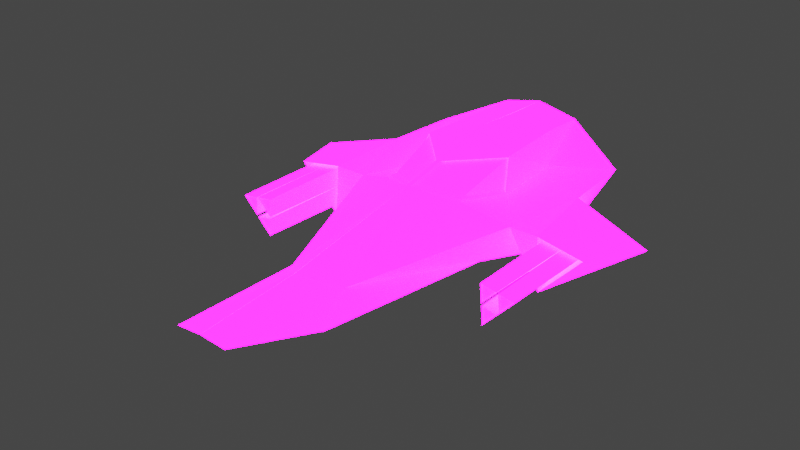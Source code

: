 # Source: JamStealth.blend  (saved by Blender 3.1.7; exported with 4.5.12 LTS)
import bpy
from mathutils import Matrix  # noqa: F401  (used for matrix-valued properties, if any)

bpy.ops.wm.read_factory_settings(use_empty=True)
scene = bpy.context.scene
scene.name = 'Scene'

# ---- collections
col_collection = bpy.data.collections.new('Collection'); scene.collection.children.link(col_collection)

# ---- images (referenced by path relative to the original .blend; pixels are not part of the script)
import os
ASSET_DIR = os.environ.get("B2B_ASSET_DIR", "")  # directory of the original .blend (textures are referenced by path, not embedded)
HERE = os.path.dirname(os.path.abspath(__file__))  # packed textures are extracted next to this script under _unpacked/

def load_image(name, relpath, width, height, colorspace="sRGB"):
    """Load a texture the original file referenced (path relative to the .blend, or extracted next to this script)."""
    p = next((c for c in (os.path.join(HERE, relpath), os.path.join(ASSET_DIR, relpath)) if relpath and os.path.exists(c)), "")
    if p:
        img = bpy.data.images.load(p, check_existing=True)
        img.name = name
    else:  # same state as the original file: an image datablock whose file is absent (Cycles renders it pink)
        img = bpy.data.images.new(name, width, height)
        img.source = "FILE"
        img.filepath = "//" + (relpath or name)
    img.colorspace_settings.name = colorspace
    return img
img_colorpallate_png = load_image('ColorPallate.png', 'ColorPallate.png', 1024, 1024, 'sRGB')
img_metallicpalette_png = load_image('MetallicPalette.png', 'MetallicPalette.png', 1024, 1024, 'sRGB')
img_emissivepallete_png = load_image('EmissivePallete.png', 'EmissivePallete.png', 1024, 1024, 'sRGB')
img_roughnesspalette_png = load_image('RoughnessPalette.png', 'RoughnessPalette.png', 1024, 1024, 'sRGB')
img_colorpallate_png_001 = load_image('ColorPallate.png.001', 'ColorPallate.png', 1024, 1024, 'sRGB')
img_metallicpalette_png_001 = load_image('MetallicPalette.png.001', 'MetallicPalette.png', 1024, 1024, 'sRGB')
img_emissivepallete_png_001 = load_image('EmissivePallete.png.001', 'EmissivePallete.png', 1024, 1024, 'sRGB')
img_roughnesspalette_png_001 = load_image('RoughnessPalette.png.001', 'RoughnessPalette.png', 1024, 1024, 'sRGB')

# ---- materials (node trees are filled in below, after node groups)
mat_material_001 = bpy.data.materials.new('Material.001')
mat_material_001.use_transparent_shadow = False
mat_material_002 = bpy.data.materials.new('Material.002')
mat_material_002.use_transparent_shadow = False

# ---- material node trees
mat_material_001.use_nodes = True; mat_material_001.node_tree.nodes.clear()
_N = mat_material_001.node_tree.nodes; _L = mat_material_001.node_tree.links
n0 = _N.new('ShaderNodeBsdfPrincipled'); n0.name = 'Principled BSDF'; n0.location = (10, 300)
n0.distribution = 'GGX'
n0.subsurface_method = 'RANDOM_WALK_SKIN'
n0.inputs[3].default_value = 1.45
n0.inputs[28].default_value = 30.1
n1 = _N.new('ShaderNodeOutputMaterial'); n1.name = 'Material Output'; n1.location = (300, 300)
n2 = _N.new('ShaderNodeTexImage'); n2.name = 'Image Texture'; n2.location = (-280, 280)
n2.image = img_colorpallate_png
n2.interpolation = 'Closest'
n3 = _N.new('ShaderNodeTexImage'); n3.name = 'Image Texture.001'; n3.location = (-280, 180)
n3.image = img_metallicpalette_png
n3.interpolation = 'Closest'
n4 = _N.new('ShaderNodeTexImage'); n4.name = 'Image Texture.002'; n4.location = (-280, -100)
n4.image = img_emissivepallete_png
n4.interpolation = 'Closest'
n5 = _N.new('ShaderNodeTexImage'); n5.name = 'Image Texture.003'; n5.location = (-280, 120)
n5.image = img_roughnesspalette_png
n5.interpolation = 'Closest'
_L.new(n0.outputs[0], n1.inputs[0])
_L.new(n2.outputs[0], n0.inputs[0])
_L.new(n3.outputs[1], n0.inputs[1])
_L.new(n4.outputs[0], n0.inputs[27])
_L.new(n5.outputs[1], n0.inputs[2])
n1.is_active_output = True
mat_material_002.use_nodes = True; mat_material_002.node_tree.nodes.clear()
_N = mat_material_002.node_tree.nodes; _L = mat_material_002.node_tree.links
n0 = _N.new('ShaderNodeBsdfPrincipled'); n0.name = 'Principled BSDF'; n0.location = (10, 300)
n0.distribution = 'GGX'
n0.subsurface_method = 'RANDOM_WALK_SKIN'
n0.inputs[3].default_value = 1.45
n0.inputs[28].default_value = 30.1
n1 = _N.new('ShaderNodeOutputMaterial'); n1.name = 'Material Output'; n1.location = (300, 300)
n2 = _N.new('ShaderNodeTexImage'); n2.name = 'Image Texture'; n2.location = (-280, 280)
n2.image = img_colorpallate_png_001
n2.interpolation = 'Closest'
n3 = _N.new('ShaderNodeTexImage'); n3.name = 'Image Texture.001'; n3.location = (-280, 180)
n3.image = img_metallicpalette_png_001
n3.interpolation = 'Closest'
n4 = _N.new('ShaderNodeTexImage'); n4.name = 'Image Texture.002'; n4.location = (-280, -100)
n4.image = img_emissivepallete_png_001
n4.interpolation = 'Closest'
n5 = _N.new('ShaderNodeTexImage'); n5.name = 'Image Texture.003'; n5.location = (-280, 120)
n5.image = img_roughnesspalette_png_001
n5.interpolation = 'Closest'
_L.new(n0.outputs[0], n1.inputs[0])
_L.new(n2.outputs[0], n0.inputs[0])
_L.new(n3.outputs[1], n0.inputs[1])
_L.new(n4.outputs[0], n0.inputs[27])
_L.new(n5.outputs[1], n0.inputs[2])
n1.is_active_output = True

# ---- world
world_world = bpy.data.worlds.new('World'); scene.world = world_world
world_world.use_nodes = True; world_world.node_tree.nodes.clear()
_N = world_world.node_tree.nodes; _L = world_world.node_tree.links
n0 = _N.new('ShaderNodeOutputWorld'); n0.name = 'World Output'; n0.location = (300, 300)
n1 = _N.new('ShaderNodeBackground'); n1.name = 'Background'; n1.location = (10, 300)
n1.inputs[0].default_value = (0.05088, 0.05088, 0.05088, 1.0)
_L.new(n1.outputs[0], n0.inputs[0])
n0.is_active_output = True
world_world.color = (0.05088, 0.05088, 0.05088)
world_world.use_sun_shadow = False
world_world.sun_shadow_jitter_overblur = 0.0

# ---- lights
light_light = bpy.data.lights.new('Light', 'POINT')
light_light.transmission_factor = 0.0
light_light.energy = 1000.0
light_light.shadow_soft_size = 0.1
light_light.shadow_maximum_resolution = 0.006
light_light.use_absolute_resolution = True

# ---- meshes
me_icosphere = bpy.data.meshes.new('Icosphere')
me_icosphere.from_pydata([(0.7236, -0.5155, -0.3329), (-0.2686, -0.6999, -0.314), (0.2839, -0.4086, -0.002625), (-0.7612, -0.3044, 0.2039), (-0.1517, -0.213, -0.4127), (0.4221, -0.252, -0.4226), (0.2706, -0.6583, -0.3925), (0.8506, 0.0, -0.5257), (0.4253, 0.005942, -0.5277), (-0.5257, 0.0, -0.5459), (-0.552, -0.3121, -0.2039), (1.771, -0.2292, -0.1775), (1.981, -0.0009414, -0.06629), (0.0001705, -0.8323, -0.01813), (0.5878, -0.6598, -0.07214), (-0.8027, -0.2994, -0.0003806), (-0.6001, -0.7597, -0.01041), (0.6767, -0.3087, 0.05907), (-0.2657, -0.4061, 0.01834), (-0.7437, -0.02856, 0.2712), (0.1852, -0.3561, 0.2195), (0.5257, 0.0, 0.2214), (-0.4253, -0.309, 0.2214), (-0.4253, -0.002316, 0.2935), (1.698, -0.1285, -0.4711), (2.036, -0.3094, -0.3329), (2.251, 0.000662, -0.3916), (2.751, -0.2035, -0.1532), (2.757, -0.0009414, -0.1309), (1.825, -0.0005327, -0.5213), (1.274, -0.9589, -0.3768), (0.1024, -1.447, -0.1848), (1.278, -1.174, -0.1492), (1.277, -0.9359, -0.1063), (0.6093, -1.254, -0.1224), (0.6071, -0.8931, -0.05901), (0.6031, -0.924, -0.4758), (1.278, -1.075, -0.1318), (1.277, -1.083, -0.2463), (1.276, -0.9447, -0.2246), (0.4976, -1.199, -0.1408), (1.277, -1.038, -0.1243), (1.276, -1.044, -0.2852), (0.4967, -1.061, -0.1167), (0.4959, -0.9234, -0.0925), (1.275, -0.9509, -0.2688), (0.4952, -1.073, -0.2757), (0.4928, -0.947, -0.4105), (0.4944, -0.9352, -0.2515), (-0.799, -0.3011, 0.01852), (-0.8277, -0.006843, -0.3155), (-0.8522, -0.006843, -0.3155), (-0.7433, -0.006843, 0.2709), (-0.7188, -0.006843, 0.2709), (-0.7782, -0.2994, -0.0003806), (-0.7593, -0.3187, 0.2004), (-0.7988, -0.3152, 0.006325), (-0.7487, -0.3044, 0.2039), (-0.7864, -0.3011, 0.01852), (-0.7311, -0.02856, 0.2712), (-0.5876, -0.7905, -0.01813), (-0.7601, -0.3128, 0.2103), (-0.8029, -0.309, 0.0), (-0.5745, -0.7597, -0.01041), (-0.7338, -0.3187, 0.2004), (-0.7733, -0.3152, 0.006325), (1.288, -1.052, -0.1197), (1.288, -0.9284, -0.09797), (1.286, -0.939, -0.2409), (1.287, -1.062, -0.2794), (1.285, -0.9516, -0.3975), (1.286, -0.9413, -0.2582), (1.289, -1.19, -0.1436), (1.289, -1.066, -0.1216), (1.287, -1.076, -0.266), (0.6882, -0.3167, 0.04461), (0.2735, -0.4174, -0.02198), (0.1625, -0.3508, 0.2214), (0.8633, -0.01685, 0.1348), (0.5314, -0.01671, 0.2124), (0.7952, -0.0319, 0.134), (0.4877, -0.03177, 0.2059), (0.167, -0.3462, 0.2125), (0.6223, -0.3023, 0.06389), (0.2584, -0.3948, 0.006738), (0.0, 0.0, -0.5787), (0.7236, 0.5155, -0.3329), (-0.2686, 0.6999, -0.314), (-0.8552, 0.0, -0.3329), (0.2839, 0.4086, -0.002625), (-0.7612, 0.3044, 0.2039), (0.8944, 0.0, 0.1349), (0.0, 0.0, 0.3177), (-0.1517, 0.213, -0.4127), (0.4221, 0.252, -0.4226), (0.2706, 0.6583, -0.3925), (0.4253, -0.005942, -0.5277), (-0.552, 0.3121, -0.2039), (1.771, 0.2292, -0.1775), (1.981, 0.0009414, -0.06629), (0.0001705, 0.8323, -0.01813), (0.5878, 0.6598, -0.07214), (-0.8027, 0.2994, -0.0003806), (-0.6001, 0.7597, -0.01041), (0.6767, 0.3087, 0.05907), (-0.2657, 0.4061, 0.01834), (-0.7437, 0.02856, 0.2712), (0.1852, 0.3561, 0.2195), (-0.4253, 0.309, 0.2214), (-0.4253, 0.002316, 0.2935), (1.698, 0.1285, -0.4711), (2.036, 0.3094, -0.3329), (2.251, -0.000662, -0.3916), (2.751, 0.2035, -0.1532), (2.757, 0.0009414, -0.1309), (1.825, 0.0005327, -0.5213), (1.274, 0.9589, -0.3768), (0.1024, 1.447, -0.1848), (1.278, 1.174, -0.1492), (1.277, 0.9359, -0.1063), (0.6093, 1.254, -0.1224), (0.6071, 0.8931, -0.05901), (0.6031, 0.924, -0.4758), (1.278, 1.075, -0.1318), (1.277, 1.083, -0.2463), (1.276, 0.9447, -0.2246), (0.4976, 1.199, -0.1408), (1.277, 1.038, -0.1243), (1.276, 1.044, -0.2852), (0.4967, 1.061, -0.1167), (0.4959, 0.9234, -0.0925), (1.275, 0.9509, -0.2688), (0.4952, 1.073, -0.2757), (0.4928, 0.947, -0.4105), (0.4944, 0.9352, -0.2515), (-0.799, 0.3011, 0.01852), (-0.8277, 0.006843, -0.3155), (-0.8522, 0.006843, -0.3155), (-0.7433, 0.006843, 0.2709), (-0.7188, 0.006843, 0.2709), (-0.7782, 0.2994, -0.0003806), (-0.7593, 0.3187, 0.2004), (-0.7988, 0.3152, 0.006325), (-0.7487, 0.3044, 0.2039), (-0.7402, 0.0, 0.2865), (-0.7864, 0.3011, 0.01852), (-0.7311, 0.02856, 0.2712), (-0.5876, 0.7905, -0.01813), (-0.7601, 0.3128, 0.2103), (-0.8029, 0.309, 0.0), (-0.5745, 0.7597, -0.01041), (-0.7338, 0.3187, 0.2004), (-0.7733, 0.3152, 0.006325), (1.288, 1.052, -0.1197), (1.288, 0.9284, -0.09797), (1.286, 0.939, -0.2409), (1.287, 1.062, -0.2794), (1.285, 0.9516, -0.3975), (1.286, 0.9413, -0.2582), (1.289, 1.19, -0.1436), (1.289, 1.066, -0.1216), (1.287, 1.076, -0.266), (0.6882, 0.3167, 0.04461), (0.2735, 0.4174, -0.02198), (0.1625, 0.3508, 0.2214), (0.8633, 0.01685, 0.1348), (0.5314, 0.01671, 0.2124), (0.7952, 0.0319, 0.134), (0.4877, 0.03177, 0.2059), (0.167, 0.3462, 0.2125), (0.6223, 0.3023, 0.06389), (0.2584, 0.3948, 0.006738)], [], [(85, 5, 4), (12, 27, 28), (85, 4, 9), (12, 26, 7), (6, 31, 1), (88, 10, 62), (0, 11, 14), (1, 13, 60), (20, 81, 79), (61, 18, 22), (23, 22, 92), (23, 144, 22), (144, 61, 22), (22, 77, 92), (22, 18, 77), (18, 76, 77), (77, 21, 92), (20, 84, 82), (2, 83, 84), (52, 54, 15), (19, 58, 59), (60, 18, 61), (60, 13, 18), (13, 76, 18), (14, 75, 76), (14, 11, 75), (11, 91, 75), (16, 65, 56), (62, 10, 60), (10, 1, 60), (13, 14, 76), (13, 31, 34), (6, 0, 14), (11, 12, 91), (7, 29, 8), (9, 10, 88), (9, 4, 10), (4, 1, 10), (8, 24, 5), (5, 85, 8), (4, 6, 1), (4, 5, 6), (5, 0, 6), (25, 24, 26), (25, 26, 27), (27, 26, 28), (26, 24, 29), (0, 24, 25), (11, 25, 27), (31, 36, 34), (32, 38, 37), (14, 36, 6), (13, 35, 14), (12, 11, 27), (12, 28, 26), (6, 36, 31), (13, 1, 31), (7, 26, 29), (8, 29, 24), (0, 5, 24), (11, 0, 25), (14, 35, 36), (13, 34, 35), (43, 35, 34), (46, 34, 36), (48, 36, 35), (41, 39, 33), (43, 46, 48), (42, 30, 45), (73, 40, 72), (74, 40, 46), (74, 43, 73), (67, 43, 66), (68, 44, 67), (68, 43, 48), (70, 46, 47), (70, 48, 71), (71, 46, 69), (51, 62, 15), (51, 144, 88), (52, 62, 144), (54, 53, 50), (15, 50, 51), (52, 50, 53), (49, 61, 3), (19, 61, 144), (19, 62, 49), (58, 57, 59), (19, 57, 3), (3, 58, 49), (16, 61, 55), (55, 62, 56), (16, 62, 60), (65, 63, 64), (55, 65, 64), (16, 64, 63), (41, 67, 66), (39, 67, 33), (39, 66, 68), (30, 69, 70), (30, 71, 45), (42, 71, 69), (32, 73, 72), (38, 72, 74), (38, 73, 37), (2, 75, 17), (2, 77, 76), (78, 75, 91), (78, 21, 79), (20, 21, 77), (84, 83, 82), (82, 83, 81), (83, 80, 81), (79, 80, 78), (17, 80, 83), (85, 93, 94), (99, 114, 113), (85, 9, 93), (99, 7, 112), (95, 87, 117), (88, 149, 97), (86, 101, 98), (87, 147, 100), (107, 166, 168), (148, 108, 105), (109, 92, 108), (109, 108, 144), (144, 108, 148), (108, 92, 164), (108, 164, 105), (105, 164, 163), (164, 92, 21), (107, 169, 171), (89, 171, 170), (138, 102, 140), (106, 146, 145), (147, 148, 105), (147, 105, 100), (100, 105, 163), (101, 163, 162), (101, 162, 98), (98, 162, 91), (103, 142, 152), (149, 147, 97), (97, 147, 87), (100, 163, 101), (100, 120, 117), (95, 101, 86), (98, 91, 99), (7, 96, 115), (9, 88, 97), (9, 97, 93), (93, 97, 87), (96, 94, 110), (94, 96, 85), (93, 87, 95), (93, 95, 94), (94, 95, 86), (111, 112, 110), (111, 113, 112), (113, 114, 112), (112, 115, 110), (86, 111, 110), (98, 113, 111), (117, 120, 122), (118, 123, 124), (101, 95, 122), (100, 101, 121), (99, 113, 98), (99, 112, 114), (95, 117, 122), (100, 117, 87), (7, 115, 112), (96, 110, 115), (86, 110, 94), (98, 111, 86), (101, 122, 121), (100, 121, 120), (129, 120, 121), (132, 122, 120), (134, 121, 122), (127, 119, 125), (129, 134, 132), (128, 131, 116), (160, 159, 126), (161, 132, 126), (161, 160, 129), (154, 153, 129), (155, 154, 130), (155, 134, 129), (157, 133, 132), (157, 158, 134), (158, 156, 132), (137, 102, 149), (137, 88, 144), (138, 144, 149), (140, 136, 139), (102, 137, 136), (138, 139, 136), (135, 90, 148), (106, 144, 148), (106, 135, 149), (145, 146, 143), (106, 90, 143), (90, 135, 145), (103, 141, 148), (141, 142, 149), (103, 147, 149), (152, 151, 150), (141, 151, 152), (103, 150, 151), (127, 153, 154), (125, 119, 154), (125, 155, 153), (116, 157, 156), (116, 131, 158), (128, 156, 158), (118, 159, 160), (124, 161, 159), (124, 123, 160), (89, 104, 162), (89, 163, 164), (165, 91, 162), (165, 166, 21), (107, 164, 21), (171, 169, 170), (169, 168, 170), (170, 168, 167), (166, 165, 167), (104, 170, 167), (20, 82, 81), (20, 2, 84), (2, 17, 83), (52, 53, 54), (19, 49, 58), (16, 63, 65), (34, 40, 43), (43, 44, 35), (36, 47, 46), (46, 40, 34), (35, 44, 48), (48, 47, 36), (73, 43, 40), (74, 72, 40), (74, 46, 43), (67, 44, 43), (68, 48, 44), (68, 66, 43), (70, 69, 46), (70, 47, 48), (71, 48, 46), (51, 88, 62), (51, 52, 144), (52, 15, 62), (15, 54, 50), (52, 51, 50), (49, 62, 61), (19, 3, 61), (19, 144, 62), (19, 59, 57), (3, 57, 58), (16, 60, 61), (55, 61, 62), (16, 56, 62), (55, 56, 65), (16, 55, 64), (41, 33, 67), (39, 68, 67), (39, 41, 66), (30, 42, 69), (30, 70, 71), (42, 45, 71), (32, 37, 73), (38, 32, 72), (38, 74, 73), (2, 76, 75), (2, 20, 77), (78, 17, 75), (78, 91, 21), (20, 79, 21), (79, 81, 80), (17, 78, 80), (107, 168, 169), (107, 171, 89), (89, 170, 104), (138, 140, 139), (106, 145, 135), (103, 152, 150), (120, 129, 126), (129, 121, 130), (122, 132, 133), (132, 120, 126), (121, 134, 130), (134, 122, 133), (160, 126, 129), (161, 126, 159), (161, 129, 132), (154, 129, 130), (155, 130, 134), (155, 129, 153), (157, 132, 156), (157, 134, 133), (158, 132, 134), (137, 149, 88), (137, 144, 138), (138, 149, 102), (102, 136, 140), (138, 136, 137), (135, 148, 149), (106, 148, 90), (106, 149, 144), (106, 143, 146), (90, 145, 143), (103, 148, 147), (141, 149, 148), (103, 149, 142), (141, 152, 142), (103, 151, 141), (127, 154, 119), (125, 154, 155), (125, 153, 127), (116, 156, 128), (116, 158, 157), (128, 158, 131), (118, 160, 123), (124, 159, 118), (124, 160, 161), (89, 162, 163), (89, 164, 107), (165, 162, 104), (165, 21, 91), (107, 21, 166), (166, 167, 168), (104, 167, 165)])
me_icosphere.polygons.foreach_set('material_index', [0, 0, 0, 0, 0, 0, 0, 0, 0, 0, 0, 0, 0, 0, 0, 0, 0, 0, 0, 0, 0, 0, 0, 0, 0, 0, 0, 0, 0, 0, 0, 0, 0, 0, 0, 0, 0, 0, 0, 0, 0, 0, 0, 0, 0, 0, 0, 0, 0, 0, 0, 0, 0, 0, 0, 0, 0, 0, 0, 0, 0, 0, 0, 0, 0, 0, 0, 0, 0, 0, 0, 0, 0, 0, 0, 0, 0, 0, 0, 0, 0, 0, 0, 0, 0, 0, 0, 0, 0, 0, 0, 0, 0, 0, 0, 0, 0, 0, 0, 0, 0, 0, 0, 0, 0, 0, 0, 0, 0, 0, 0, 0, 0, 0, 0, 1, 1, 1, 1, 1, 1, 1, 1, 1, 1, 1, 1, 1, 1, 1, 1, 1, 1, 1, 1, 1, 1, 1, 1, 1, 1, 1, 1, 1, 1, 1, 1, 1, 1, 1, 1, 1, 1, 1, 1, 1, 1, 1, 1, 1, 1, 1, 1, 1, 1, 1, 1, 1, 1, 1, 1, 1, 1, 1, 1, 1, 1, 1, 1, 1, 1, 1, 1, 1, 1, 1, 1, 1, 1, 1, 1, 1, 1, 1, 1, 1, 1, 1, 1, 1, 1, 1, 1, 1, 1, 1, 1, 1, 1, 1, 1, 1, 1, 1, 1, 1, 1, 1, 1, 1, 1, 1, 1, 1, 1, 1, 1, 1, 1, 1, 0, 0, 0, 0, 0, 0, 0, 0, 0, 0, 0, 0, 0, 0, 0, 0, 0, 0, 0, 0, 0, 0, 0, 0, 0, 0, 0, 0, 0, 0, 0, 0, 0, 0, 0, 0, 0, 0, 0, 0, 0, 0, 0, 0, 0, 0, 0, 0, 0, 0, 0, 0, 1, 1, 1, 1, 1, 1, 1, 1, 1, 1, 1, 1, 1, 1, 1, 1, 1, 1, 1, 1, 1, 1, 1, 1, 1, 1, 1, 1, 1, 1, 1, 1, 1, 1, 1, 1, 1, 1, 1, 1, 1, 1, 1, 1, 1, 1, 1, 1, 1, 1, 1, 1])
_uv = me_icosphere.uv_layers.new(name='UVMap')
_uv.uv.foreach_set('vector', [0.1962, 0.09129, 0.1951, 0.08946, 0.1973, 0.08946, 0.1909, 0.0858, 0.193, 0.0858, 0.1909, 0.0858, 0.1793, 0.09129, 0.1782, 0.08946, 0.1803, 0.08946, 0.2004, 0.09129, 0.2004, 0.09129, 0.2004, 0.09129, 0.1962, 0.08763, 0.1983, 0.08763, 0.1983, 0.08763, 0.1814, 0.08763, 0.1793, 0.08763, 0.1803, 0.0858, 0.1941, 0.08763, 0.193, 0.0858, 0.1951, 0.0858, 0.1983, 0.08763, 0.1973, 0.0858, 0.1994, 0.0858, 0.1951, 0.08223, 0.1931, 0.08223, 0.1931, 0.08223, 0.2004, 0.08397, 0.1983, 0.08397, 0.1994, 0.08214, 0.1825, 0.08214, 0.1803, 0.08214, 0.1814, 0.08031, 0.1825, 0.08214, 0.1814, 0.08397, 0.1803, 0.08214, 0.1814, 0.08397, 0.1793, 0.08397, 0.1803, 0.08214, 0.1994, 0.08214, 0.1973, 0.08214, 0.1983, 0.08031, 0.1994, 0.08214, 0.1983, 0.08397, 0.1973, 0.08214, 0.1983, 0.08397, 0.1962, 0.08397, 0.1973, 0.08214, 0.1951, 0.08214, 0.193, 0.08214, 0.1941, 0.08031, 0.1951, 0.08223, 0.196, 0.08385, 0.1951, 0.08223, 0.196, 0.08385, 0.1941, 0.08387, 0.196, 0.08385, 0.1814, 0.08407, 0.1804, 0.0858, 0.1804, 0.0858, 0.1813, 0.08404, 0.1803, 0.08566, 0.1813, 0.08404, 0.1994, 0.0858, 0.1983, 0.08397, 0.2004, 0.08397, 0.1994, 0.0858, 0.1973, 0.0858, 0.1983, 0.08397, 0.1973, 0.0858, 0.1962, 0.08397, 0.1983, 0.08397, 0.1951, 0.0858, 0.1941, 0.08397, 0.1962, 0.08397, 0.1951, 0.0858, 0.193, 0.0858, 0.1941, 0.08397, 0.193, 0.0858, 0.192, 0.08397, 0.1941, 0.08397, 0.1783, 0.08574, 0.1803, 0.08574, 0.1803, 0.08574, 0.1803, 0.0858, 0.1793, 0.08763, 0.1782, 0.0858, 0.1793, 0.08763, 0.1772, 0.08763, 0.1782, 0.0858, 0.1973, 0.0858, 0.1951, 0.0858, 0.1962, 0.08397, 0.1973, 0.0858, 0.1983, 0.08763, 0.1973, 0.0858, 0.1962, 0.08763, 0.1941, 0.08763, 0.1951, 0.0858, 0.193, 0.0858, 0.1909, 0.0858, 0.192, 0.08397, 0.2004, 0.09129, 0.2004, 0.09129, 0.2004, 0.09129, 0.1803, 0.08946, 0.1793, 0.08763, 0.1814, 0.08763, 0.1803, 0.08946, 0.1782, 0.08946, 0.1793, 0.08763, 0.1782, 0.08946, 0.1772, 0.08763, 0.1793, 0.08763, 0.1909, 0.08946, 0.193, 0.08946, 0.193, 0.08946, 0.193, 0.08946, 0.192, 0.09129, 0.1909, 0.08946, 0.1973, 0.08946, 0.1962, 0.08763, 0.1983, 0.08763, 0.1973, 0.08946, 0.1951, 0.08946, 0.1962, 0.08763, 0.1951, 0.08946, 0.1941, 0.08763, 0.1962, 0.08763, 0.1941, 0.08763, 0.193, 0.08946, 0.192, 0.08763, 0.1941, 0.08763, 0.192, 0.08763, 0.193, 0.0858, 0.193, 0.0858, 0.192, 0.08763, 0.1909, 0.0858, 0.192, 0.08763, 0.193, 0.08946, 0.1909, 0.08946, 0.1941, 0.08763, 0.1951, 0.08946, 0.1941, 0.08763, 0.193, 0.0858, 0.1941, 0.08763, 0.193, 0.0858, 0.1983, 0.08763, 0.1962, 0.08763, 0.1973, 0.0858, 0.8596, 0.08106, 0.8594, 0.08156, 0.8591, 0.08106, 0.1951, 0.0858, 0.1962, 0.08763, 0.1962, 0.08763, 0.1973, 0.0858, 0.1951, 0.0858, 0.1951, 0.0858, 0.1909, 0.0858, 0.193, 0.0858, 0.193, 0.0858, 0.2004, 0.09129, 0.2004, 0.09129, 0.2004, 0.09129, 0.1962, 0.08763, 0.1962, 0.08763, 0.1983, 0.08763, 0.1973, 0.0858, 0.1983, 0.08763, 0.1983, 0.08763, 0.2004, 0.09129, 0.2004, 0.09129, 0.2004, 0.09129, 0.1909, 0.08946, 0.1909, 0.08946, 0.193, 0.08946, 0.1941, 0.08763, 0.1951, 0.08946, 0.1951, 0.08946, 0.193, 0.0858, 0.1941, 0.08763, 0.1941, 0.08763, 0.1951, 0.0858, 0.1951, 0.0858, 0.1962, 0.08763, 0.1973, 0.0858, 0.1973, 0.0858, 0.1951, 0.0858, 0.1962, 0.08593, 0.1951, 0.0858, 0.1973, 0.0858, 0.1966, 0.08662, 0.1973, 0.0858, 0.1962, 0.08763, 0.1958, 0.08662, 0.1962, 0.08763, 0.1951, 0.0858, 0.8588, 0.08106, 0.8585, 0.08158, 0.8582, 0.08106, 0.1962, 0.08593, 0.1966, 0.08662, 0.1958, 0.08662, 0.8592, 0.08177, 0.859, 0.08224, 0.8587, 0.08177, 0.1486, 0.09333, 0.1494, 0.09331, 0.1494, 0.09333, 0.149, 0.09396, 0.1494, 0.09331, 0.149, 0.09401, 0.149, 0.09396, 0.1486, 0.09331, 0.1486, 0.09333, 0.1478, 0.09333, 0.1486, 0.09331, 0.1486, 0.09333, 0.1482, 0.09396, 0.1478, 0.09331, 0.1478, 0.09333, 0.1482, 0.09396, 0.1486, 0.09331, 0.1482, 0.09401, 0.1486, 0.09464, 0.149, 0.09401, 0.1486, 0.0947, 0.1486, 0.09464, 0.1482, 0.09401, 0.1483, 0.09403, 0.1483, 0.09403, 0.149, 0.09401, 0.149, 0.09403, 0.1814, 0.08753, 0.1803, 0.0858, 0.1804, 0.0858, 0.1814, 0.08753, 0.1814, 0.08397, 0.1814, 0.08763, 0.1814, 0.08407, 0.1803, 0.0858, 0.1814, 0.08397, 0.8448, 0.8929, 0.8458, 0.8912, 0.8458, 0.8947, 0.1804, 0.0858, 0.1814, 0.08753, 0.1814, 0.08753, 0.1814, 0.08407, 0.1814, 0.08753, 0.1814, 0.08407, 0.1803, 0.08566, 0.1793, 0.08397, 0.1794, 0.08404, 0.1813, 0.08404, 0.1793, 0.08397, 0.1814, 0.08397, 0.1813, 0.08404, 0.1803, 0.0858, 0.1803, 0.08566, 0.8447, 0.8928, 0.8438, 0.8912, 0.8457, 0.8912, 0.1813, 0.08404, 0.1794, 0.08404, 0.1794, 0.08404, 0.1794, 0.08404, 0.1803, 0.08566, 0.1803, 0.08566, 0.1783, 0.08574, 0.1793, 0.08397, 0.1793, 0.08405, 0.1793, 0.08405, 0.1803, 0.0858, 0.1803, 0.08574, 0.1783, 0.08574, 0.1803, 0.0858, 0.1782, 0.0858, 0.8447, 0.8929, 0.8427, 0.8929, 0.8437, 0.8912, 0.1793, 0.08405, 0.1803, 0.08574, 0.1793, 0.08405, 0.1783, 0.08574, 0.1793, 0.08405, 0.1783, 0.08574, 0.1485, 0.09336, 0.1478, 0.09333, 0.1486, 0.09333, 0.1482, 0.09388, 0.1478, 0.09333, 0.1479, 0.09336, 0.1482, 0.09388, 0.1486, 0.09333, 0.1482, 0.09396, 0.1486, 0.09455, 0.149, 0.09403, 0.1486, 0.09464, 0.1486, 0.09455, 0.1483, 0.09403, 0.1483, 0.09407, 0.1489, 0.09407, 0.1483, 0.09403, 0.149, 0.09403, 0.1493, 0.09336, 0.1486, 0.09333, 0.1494, 0.09333, 0.149, 0.09387, 0.1494, 0.09333, 0.149, 0.09396, 0.149, 0.09387, 0.1486, 0.09333, 0.1487, 0.09336, 0.196, 0.08385, 0.1941, 0.08397, 0.1941, 0.08387, 0.196, 0.08385, 0.1951, 0.08214, 0.1962, 0.08397, 0.1921, 0.08387, 0.1941, 0.08397, 0.192, 0.08397, 0.1921, 0.08387, 0.193, 0.08214, 0.1931, 0.08223, 0.1951, 0.08223, 0.193, 0.08214, 0.1951, 0.08214, 0.7735, 0.9082, 0.7715, 0.9082, 0.7726, 0.9066, 0.7726, 0.9066, 0.7715, 0.9082, 0.7706, 0.9066, 0.7715, 0.9082, 0.7696, 0.9082, 0.7706, 0.9066, 0.1931, 0.08223, 0.1921, 0.08387, 0.1921, 0.08387, 0.1941, 0.08387, 0.1921, 0.08387, 0.1941, 0.08387, 0.1962, 0.09129, 0.1973, 0.08946, 0.1951, 0.08946, 0.1909, 0.0858, 0.1909, 0.0858, 0.193, 0.0858, 0.1793, 0.09129, 0.1803, 0.08946, 0.1782, 0.08946, 0.2004, 0.09129, 0.2004, 0.09129, 0.2004, 0.09129, 0.1962, 0.08763, 0.1983, 0.08763, 0.1983, 0.08763, 0.1814, 0.08763, 0.1803, 0.0858, 0.1793, 0.08763, 0.1941, 0.08763, 0.1951, 0.0858, 0.193, 0.0858, 0.1983, 0.08763, 0.1994, 0.0858, 0.1973, 0.0858, 0.1951, 0.08223, 0.1931, 0.08223, 0.1931, 0.08223, 0.2004, 0.08397, 0.1994, 0.08214, 0.1983, 0.08397, 0.1825, 0.08214, 0.1814, 0.08031, 0.1803, 0.08214, 0.1825, 0.08214, 0.1803, 0.08214, 0.1814, 0.08397, 0.1814, 0.08397, 0.1803, 0.08214, 0.1793, 0.08397, 0.1994, 0.08214, 0.1983, 0.08031, 0.1973, 0.08214, 0.1994, 0.08214, 0.1973, 0.08214, 0.1983, 0.08397, 0.1983, 0.08397, 0.1973, 0.08214, 0.1962, 0.08397, 0.1951, 0.08214, 0.1941, 0.08031, 0.193, 0.08214, 0.1951, 0.08223, 0.1951, 0.08223, 0.196, 0.08385, 0.196, 0.08385, 0.196, 0.08385, 0.1941, 0.08387, 0.1814, 0.08407, 0.1804, 0.0858, 0.1804, 0.0858, 0.1813, 0.08404, 0.1813, 0.08404, 0.1803, 0.08566, 0.1994, 0.0858, 0.2004, 0.08397, 0.1983, 0.08397, 0.1994, 0.0858, 0.1983, 0.08397, 0.1973, 0.0858, 0.1973, 0.0858, 0.1983, 0.08397, 0.1962, 0.08397, 0.1951, 0.0858, 0.1962, 0.08397, 0.1941, 0.08397, 0.1951, 0.0858, 0.1941, 0.08397, 0.193, 0.0858, 0.193, 0.0858, 0.1941, 0.08397, 0.192, 0.08397, 0.1783, 0.08574, 0.1803, 0.08574, 0.1803, 0.08574, 0.1803, 0.0858, 0.1782, 0.0858, 0.1793, 0.08763, 0.1793, 0.08763, 0.1782, 0.0858, 0.1772, 0.08763, 0.1973, 0.0858, 0.1962, 0.08397, 0.1951, 0.0858, 0.1973, 0.0858, 0.1973, 0.0858, 0.1983, 0.08763, 0.1962, 0.08763, 0.1951, 0.0858, 0.1941, 0.08763, 0.193, 0.0858, 0.192, 0.08397, 0.1909, 0.0858, 0.2004, 0.09129, 0.2004, 0.09129, 0.2004, 0.09129, 0.1803, 0.08946, 0.1814, 0.08763, 0.1793, 0.08763, 0.1803, 0.08946, 0.1793, 0.08763, 0.1782, 0.08946, 0.1782, 0.08946, 0.1793, 0.08763, 0.1772, 0.08763, 0.1909, 0.08946, 0.193, 0.08946, 0.193, 0.08946, 0.193, 0.08946, 0.1909, 0.08946, 0.192, 0.09129, 0.1973, 0.08946, 0.1983, 0.08763, 0.1962, 0.08763, 0.1973, 0.08946, 0.1962, 0.08763, 0.1951, 0.08946, 0.1951, 0.08946, 0.1962, 0.08763, 0.1941, 0.08763, 0.1941, 0.08763, 0.192, 0.08763, 0.193, 0.08946, 0.1941, 0.08763, 0.193, 0.0858, 0.192, 0.08763, 0.193, 0.0858, 0.1909, 0.0858, 0.192, 0.08763, 0.192, 0.08763, 0.1909, 0.08946, 0.193, 0.08946, 0.1941, 0.08763, 0.1941, 0.08763, 0.1951, 0.08946, 0.193, 0.0858, 0.193, 0.0858, 0.1941, 0.08763, 0.1983, 0.08763, 0.1973, 0.0858, 0.1962, 0.08763, 0.8596, 0.08106, 0.8591, 0.08106, 0.8594, 0.08156, 0.1951, 0.0858, 0.1962, 0.08763, 0.1962, 0.08763, 0.1973, 0.0858, 0.1951, 0.0858, 0.1951, 0.0858, 0.1909, 0.0858, 0.193, 0.0858, 0.193, 0.0858, 0.2004, 0.09129, 0.2004, 0.09129, 0.2004, 0.09129, 0.1962, 0.08763, 0.1983, 0.08763, 0.1962, 0.08763, 0.1973, 0.0858, 0.1983, 0.08763, 0.1983, 0.08763, 0.2004, 0.09129, 0.2004, 0.09129, 0.2004, 0.09129, 0.1909, 0.08946, 0.193, 0.08946, 0.1909, 0.08946, 0.1941, 0.08763, 0.1951, 0.08946, 0.1951, 0.08946, 0.193, 0.0858, 0.1941, 0.08763, 0.1941, 0.08763, 0.1951, 0.0858, 0.1962, 0.08763, 0.1951, 0.0858, 0.1973, 0.0858, 0.1951, 0.0858, 0.1973, 0.0858, 0.1962, 0.08593, 0.1973, 0.0858, 0.1951, 0.0858, 0.1966, 0.08662, 0.1962, 0.08763, 0.1973, 0.0858, 0.1958, 0.08662, 0.1951, 0.0858, 0.1962, 0.08763, 0.8588, 0.08106, 0.8582, 0.08106, 0.8585, 0.08158, 0.1962, 0.08593, 0.1958, 0.08662, 0.1966, 0.08662, 0.8592, 0.08177, 0.8587, 0.08177, 0.859, 0.08224, 0.1486, 0.09333, 0.1494, 0.09333, 0.1494, 0.09331, 0.149, 0.09396, 0.149, 0.09401, 0.1494, 0.09331, 0.149, 0.09396, 0.1486, 0.09333, 0.1486, 0.09331, 0.1478, 0.09333, 0.1486, 0.09333, 0.1486, 0.09331, 0.1482, 0.09396, 0.1478, 0.09333, 0.1478, 0.09331, 0.1482, 0.09396, 0.1482, 0.09401, 0.1486, 0.09331, 0.1486, 0.09464, 0.1486, 0.0947, 0.149, 0.09401, 0.1486, 0.09464, 0.1483, 0.09403, 0.1482, 0.09401, 0.1483, 0.09403, 0.149, 0.09403, 0.149, 0.09401, 0.1814, 0.08753, 0.1804, 0.0858, 0.1803, 0.0858, 0.1814, 0.08753, 0.1814, 0.08763, 0.1814, 0.08397, 0.1814, 0.08407, 0.1814, 0.08397, 0.1803, 0.0858, 0.8448, 0.8929, 0.8458, 0.8947, 0.8458, 0.8912, 0.1804, 0.0858, 0.1814, 0.08753, 0.1814, 0.08753, 0.1814, 0.08407, 0.1814, 0.08407, 0.1814, 0.08753, 0.1803, 0.08566, 0.1794, 0.08404, 0.1793, 0.08397, 0.1813, 0.08404, 0.1814, 0.08397, 0.1793, 0.08397, 0.1813, 0.08404, 0.1803, 0.08566, 0.1803, 0.0858, 0.8447, 0.8928, 0.8457, 0.8912, 0.8438, 0.8912, 0.1813, 0.08404, 0.1794, 0.08404, 0.1794, 0.08404, 0.1794, 0.08404, 0.1803, 0.08566, 0.1803, 0.08566, 0.1783, 0.08574, 0.1793, 0.08405, 0.1793, 0.08397, 0.1793, 0.08405, 0.1803, 0.08574, 0.1803, 0.0858, 0.1783, 0.08574, 0.1782, 0.0858, 0.1803, 0.0858, 0.8447, 0.8929, 0.8437, 0.8912, 0.8427, 0.8929, 0.1793, 0.08405, 0.1793, 0.08405, 0.1803, 0.08574, 0.1783, 0.08574, 0.1783, 0.08574, 0.1793, 0.08405, 0.1485, 0.09336, 0.1486, 0.09333, 0.1478, 0.09333, 0.1482, 0.09388, 0.1479, 0.09336, 0.1478, 0.09333, 0.1482, 0.09388, 0.1482, 0.09396, 0.1486, 0.09333, 0.1486, 0.09455, 0.1486, 0.09464, 0.149, 0.09403, 0.1486, 0.09455, 0.1483, 0.09407, 0.1483, 0.09403, 0.1489, 0.09407, 0.149, 0.09403, 0.1483, 0.09403, 0.1493, 0.09336, 0.1494, 0.09333, 0.1486, 0.09333, 0.149, 0.09387, 0.149, 0.09396, 0.1494, 0.09333, 0.149, 0.09387, 0.1487, 0.09336, 0.1486, 0.09333, 0.196, 0.08385, 0.1941, 0.08387, 0.1941, 0.08397, 0.196, 0.08385, 0.1962, 0.08397, 0.1951, 0.08214, 0.1921, 0.08387, 0.192, 0.08397, 0.1941, 0.08397, 0.1921, 0.08387, 0.1931, 0.08223, 0.193, 0.08214, 0.1951, 0.08223, 0.1951, 0.08214, 0.193, 0.08214, 0.7735, 0.9082, 0.7726, 0.9066, 0.7715, 0.9082, 0.7726, 0.9066, 0.7706, 0.9066, 0.7715, 0.9082, 0.7715, 0.9082, 0.7706, 0.9066, 0.7696, 0.9082, 0.1931, 0.08223, 0.1921, 0.08387, 0.1921, 0.08387, 0.1941, 0.08387, 0.1941, 0.08387, 0.1921, 0.08387, 0.1951, 0.08223, 0.1951, 0.08223, 0.1931, 0.08223, 0.1951, 0.08223, 0.196, 0.08385, 0.196, 0.08385, 0.196, 0.08385, 0.1941, 0.08387, 0.1941, 0.08387, 0.1814, 0.08407, 0.1814, 0.08407, 0.1804, 0.0858, 0.1813, 0.08404, 0.1803, 0.08566, 0.1803, 0.08566, 0.1783, 0.08574, 0.1783, 0.08574, 0.1803, 0.08574, 0.1973, 0.0858, 0.197, 0.08593, 0.1962, 0.08593, 0.1962, 0.08593, 0.1954, 0.08593, 0.1951, 0.0858, 0.1962, 0.08763, 0.1962, 0.08732, 0.1966, 0.08662, 0.1966, 0.08662, 0.197, 0.08593, 0.1973, 0.0858, 0.1951, 0.0858, 0.1954, 0.08593, 0.1958, 0.08662, 0.1958, 0.08662, 0.1962, 0.08732, 0.1962, 0.08763, 0.1486, 0.09333, 0.1486, 0.09331, 0.1494, 0.09331, 0.149, 0.09396, 0.1494, 0.09333, 0.1494, 0.09331, 0.149, 0.09396, 0.149, 0.09401, 0.1486, 0.09331, 0.1478, 0.09333, 0.1478, 0.09331, 0.1486, 0.09331, 0.1482, 0.09396, 0.1482, 0.09401, 0.1478, 0.09331, 0.1482, 0.09396, 0.1486, 0.09333, 0.1486, 0.09331, 0.1486, 0.09464, 0.149, 0.09403, 0.149, 0.09401, 0.1486, 0.09464, 0.1486, 0.0947, 0.1482, 0.09401, 0.1483, 0.09403, 0.1482, 0.09401, 0.149, 0.09401, 0.1814, 0.08753, 0.1814, 0.08763, 0.1803, 0.0858, 0.1814, 0.08753, 0.1814, 0.08407, 0.1814, 0.08397, 0.1814, 0.08407, 0.1804, 0.0858, 0.1803, 0.0858, 0.1804, 0.0858, 0.1804, 0.0858, 0.1814, 0.08753, 0.1814, 0.08407, 0.1814, 0.08753, 0.1814, 0.08753, 0.1803, 0.08566, 0.1803, 0.0858, 0.1793, 0.08397, 0.1813, 0.08404, 0.1794, 0.08404, 0.1793, 0.08397, 0.1813, 0.08404, 0.1814, 0.08397, 0.1803, 0.0858, 0.1813, 0.08404, 0.1813, 0.08404, 0.1794, 0.08404, 0.1794, 0.08404, 0.1794, 0.08404, 0.1803, 0.08566, 0.1783, 0.08574, 0.1782, 0.0858, 0.1793, 0.08397, 0.1793, 0.08405, 0.1793, 0.08397, 0.1803, 0.0858, 0.1783, 0.08574, 0.1803, 0.08574, 0.1803, 0.0858, 0.1793, 0.08405, 0.1803, 0.08574, 0.1803, 0.08574, 0.1783, 0.08574, 0.1793, 0.08405, 0.1793, 0.08405, 0.1485, 0.09336, 0.1479, 0.09336, 0.1478, 0.09333, 0.1482, 0.09388, 0.1482, 0.09396, 0.1478, 0.09333, 0.1482, 0.09388, 0.1485, 0.09336, 0.1486, 0.09333, 0.1486, 0.09455, 0.1489, 0.09407, 0.149, 0.09403, 0.1486, 0.09455, 0.1486, 0.09464, 0.1483, 0.09403, 0.1489, 0.09407, 0.1483, 0.09407, 0.1483, 0.09403, 0.1493, 0.09336, 0.1487, 0.09336, 0.1486, 0.09333, 0.149, 0.09387, 0.1493, 0.09336, 0.1494, 0.09333, 0.149, 0.09387, 0.149, 0.09396, 0.1486, 0.09333, 0.196, 0.08385, 0.1962, 0.08397, 0.1941, 0.08397, 0.196, 0.08385, 0.1951, 0.08223, 0.1951, 0.08214, 0.1921, 0.08387, 0.1941, 0.08387, 0.1941, 0.08397, 0.1921, 0.08387, 0.192, 0.08397, 0.193, 0.08214, 0.1951, 0.08223, 0.1931, 0.08223, 0.193, 0.08214, 0.1931, 0.08223, 0.1931, 0.08223, 0.1921, 0.08387, 0.1941, 0.08387, 0.1921, 0.08387, 0.1921, 0.08387, 0.1951, 0.08223, 0.1931, 0.08223, 0.1951, 0.08223, 0.1951, 0.08223, 0.196, 0.08385, 0.196, 0.08385, 0.196, 0.08385, 0.1941, 0.08387, 0.1941, 0.08387, 0.1814, 0.08407, 0.1804, 0.0858, 0.1814, 0.08407, 0.1813, 0.08404, 0.1803, 0.08566, 0.1803, 0.08566, 0.1783, 0.08574, 0.1803, 0.08574, 0.1783, 0.08574, 0.1973, 0.0858, 0.1962, 0.08593, 0.197, 0.08593, 0.1962, 0.08593, 0.1951, 0.0858, 0.1954, 0.08593, 0.1962, 0.08763, 0.1966, 0.08662, 0.1962, 0.08732, 0.1966, 0.08662, 0.1973, 0.0858, 0.197, 0.08593, 0.1951, 0.0858, 0.1958, 0.08662, 0.1954, 0.08593, 0.1958, 0.08662, 0.1962, 0.08763, 0.1962, 0.08732, 0.1486, 0.09333, 0.1494, 0.09331, 0.1486, 0.09331, 0.149, 0.09396, 0.1494, 0.09331, 0.1494, 0.09333, 0.149, 0.09396, 0.1486, 0.09331, 0.149, 0.09401, 0.1478, 0.09333, 0.1486, 0.09331, 0.1478, 0.09331, 0.1482, 0.09396, 0.1478, 0.09331, 0.1482, 0.09401, 0.1482, 0.09396, 0.1486, 0.09331, 0.1486, 0.09333, 0.1486, 0.09464, 0.149, 0.09401, 0.149, 0.09403, 0.1486, 0.09464, 0.1482, 0.09401, 0.1486, 0.0947, 0.1483, 0.09403, 0.149, 0.09401, 0.1482, 0.09401, 0.1814, 0.08753, 0.1803, 0.0858, 0.1814, 0.08763, 0.1814, 0.08753, 0.1814, 0.08397, 0.1814, 0.08407, 0.1814, 0.08407, 0.1803, 0.0858, 0.1804, 0.0858, 0.1804, 0.0858, 0.1814, 0.08753, 0.1804, 0.0858, 0.1814, 0.08407, 0.1814, 0.08753, 0.1814, 0.08753, 0.1803, 0.08566, 0.1793, 0.08397, 0.1803, 0.0858, 0.1813, 0.08404, 0.1793, 0.08397, 0.1794, 0.08404, 0.1813, 0.08404, 0.1803, 0.0858, 0.1814, 0.08397, 0.1813, 0.08404, 0.1794, 0.08404, 0.1813, 0.08404, 0.1794, 0.08404, 0.1803, 0.08566, 0.1794, 0.08404, 0.1783, 0.08574, 0.1793, 0.08397, 0.1782, 0.0858, 0.1793, 0.08405, 0.1803, 0.0858, 0.1793, 0.08397, 0.1783, 0.08574, 0.1803, 0.0858, 0.1803, 0.08574, 0.1793, 0.08405, 0.1803, 0.08574, 0.1803, 0.08574, 0.1783, 0.08574, 0.1793, 0.08405, 0.1793, 0.08405, 0.1485, 0.09336, 0.1478, 0.09333, 0.1479, 0.09336, 0.1482, 0.09388, 0.1478, 0.09333, 0.1482, 0.09396, 0.1482, 0.09388, 0.1486, 0.09333, 0.1485, 0.09336, 0.1486, 0.09455, 0.149, 0.09403, 0.1489, 0.09407, 0.1486, 0.09455, 0.1483, 0.09403, 0.1486, 0.09464, 0.1489, 0.09407, 0.1483, 0.09403, 0.1483, 0.09407, 0.1493, 0.09336, 0.1486, 0.09333, 0.1487, 0.09336, 0.149, 0.09387, 0.1494, 0.09333, 0.1493, 0.09336, 0.149, 0.09387, 0.1486, 0.09333, 0.149, 0.09396, 0.196, 0.08385, 0.1941, 0.08397, 0.1962, 0.08397, 0.196, 0.08385, 0.1951, 0.08214, 0.1951, 0.08223, 0.1921, 0.08387, 0.1941, 0.08397, 0.1941, 0.08387, 0.1921, 0.08387, 0.193, 0.08214, 0.192, 0.08397, 0.1951, 0.08223, 0.193, 0.08214, 0.1931, 0.08223, 0.1931, 0.08223, 0.1921, 0.08387, 0.1931, 0.08223, 0.1941, 0.08387, 0.1921, 0.08387, 0.1921, 0.08387])
me_icosphere.materials.append(mat_material_001)
me_icosphere.materials.append(mat_material_002)
me_icosphere.use_remesh_fix_poles = True
me_icosphere.use_remesh_preserve_attributes = False
me_icosphere.update()

# ---- objects
ob_light = bpy.data.objects.new('Light', light_light)
ob_icosphere = bpy.data.objects.new('Icosphere', me_icosphere)

# ---- transforms, parenting, visibility, modifiers, constraints
ob_light.location = (4.076, 1.005, 5.904)
ob_light.rotation_euler = (0.6503, 0.05522, 1.866)
ob_light.lock_rotations_4d = False
ob_light.empty_display_type = 'ARROWS'
ob_light.color = (0.0, 0.0, 0.0, 0.0)
ob_light.lineart.crease_threshold = 0.0
ob_icosphere.location = (0.0, 0.0, 0.0)
ob_icosphere.rotation_euler = (0.0, 0.0, -1.571)

# ---- collection membership
col_collection.objects.link(ob_light)
col_collection.objects.link(ob_icosphere)

# ---- scene / render settings (as saved in the file)
scene.frame_start = 1; scene.frame_end = 250; scene.frame_set(1)
scene.render.engine = 'BLENDER_EEVEE_NEXT'
scene.cycles.sampling_pattern = 'TABULATED_SOBOL'
scene.cycles.use_light_tree = False
scene.view_settings.view_transform = 'Filmic'
bpy.context.view_layer.update()

# ---- added for rendering (the .blend has no active camera): camera
cam_auto = bpy.data.cameras.new('AutoCamera')
cam_auto.lens = 50.0
cam_auto.sensor_width = 36.0
cam_auto.clip_end = 1000.0
ob_auto_camera = bpy.data.objects.new('AutoCamera', cam_auto)
scene.collection.objects.link(ob_auto_camera)
ob_auto_camera.location = (4.36179, -6.18506, 3.3589)
ob_auto_camera.rotation_euler = (1.09748, -7.21219e-08, 0.694738)
scene.camera = ob_auto_camera
bpy.context.view_layer.update()
